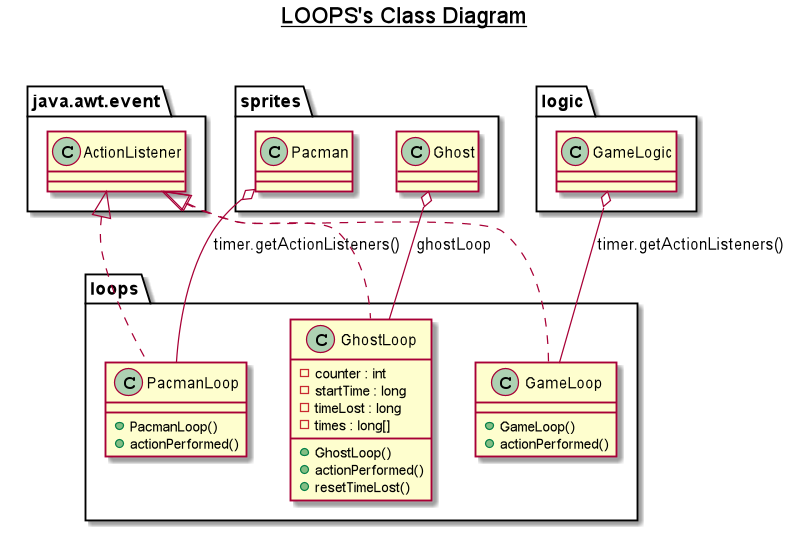

The diagram above was rendered by PlantUML. Its source (embedded in the PNG):
@startuml

title __LOOPS's Class Diagram__\n

  namespace loops {
      class loops.GameLoop {
          + GameLoop()
          + actionPerformed()
      }
      class loops.GhostLoop {
          - counter : int
          - startTime : long
          - timeLost : long
          - times : long[]
          + GhostLoop()
          + actionPerformed()
          + resetTimeLost()
      }
      class loops.PacmanLoop {
          + PacmanLoop()
          + actionPerformed()
      }
    }

  loops.GameLoop .up.|> java.awt.event.ActionListener
  loops.GhostLoop .up.|> java.awt.event.ActionListener
  loops.PacmanLoop .up.|> java.awt.event.ActionListener
  sprites.Ghost o-- loops.GhostLoop : ghostLoop
  sprites.Pacman o-- loops.PacmanLoop : timer.getActionListeners()
  logic.GameLogic o-- loops.GameLoop : timer.getActionListeners()

@enduml